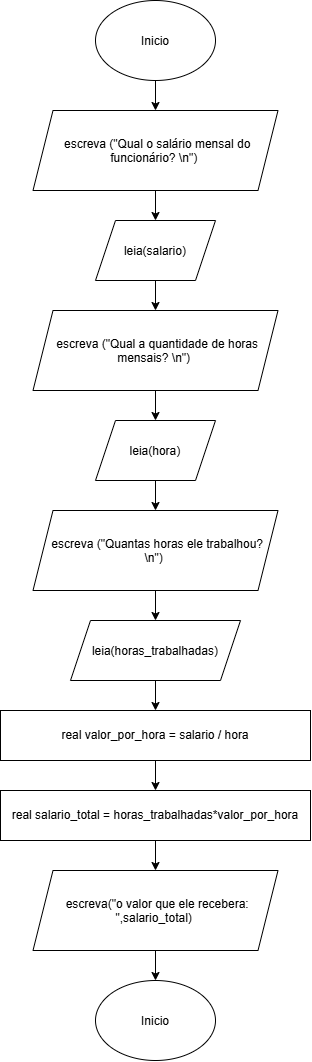

The diagram above was exported from draw.io. Its source (the exported page's mxGraphModel, read from the mxfile embedded in the PNG):
<mxGraphModel dx="691" dy="776" grid="1" gridSize="10" guides="1" tooltips="1" connect="1" arrows="1" fold="1" page="1" pageScale="1" pageWidth="827" pageHeight="1169" math="0" shadow="0">
  <root>
    <mxCell id="0" />
    <mxCell id="1" parent="0" />
    <mxCell id="7vBv6bgBN1crfiL6WyhV-3" edge="1" parent="1" source="7vBv6bgBN1crfiL6WyhV-1" style="edgeStyle=orthogonalEdgeStyle;rounded=0;orthogonalLoop=1;jettySize=auto;html=1;" target="7vBv6bgBN1crfiL6WyhV-2" value="">
      <mxGeometry relative="1" as="geometry" />
    </mxCell>
    <mxCell id="7vBv6bgBN1crfiL6WyhV-1" parent="1" style="ellipse;whiteSpace=wrap;html=1;shapeInside=1;" value="Inicio" vertex="1">
      <mxGeometry height="80" width="120" x="340" y="10" as="geometry" />
    </mxCell>
    <mxCell id="7vBv6bgBN1crfiL6WyhV-5" edge="1" parent="1" source="7vBv6bgBN1crfiL6WyhV-2" style="edgeStyle=orthogonalEdgeStyle;rounded=0;orthogonalLoop=1;jettySize=auto;html=1;" target="7vBv6bgBN1crfiL6WyhV-4" value="">
      <mxGeometry relative="1" as="geometry" />
    </mxCell>
    <mxCell id="7vBv6bgBN1crfiL6WyhV-2" parent="1" style="shape=parallelogram;perimeter=parallelogramPerimeter;whiteSpace=wrap;html=1;shapeInside=1;fixedSize=1;" value="escreva (&quot;Qual o salário mensal do funcionário? \n&quot;)" vertex="1">
      <mxGeometry height="80" width="245" x="277.5" y="120" as="geometry" />
    </mxCell>
    <mxCell id="7vBv6bgBN1crfiL6WyhV-7" edge="1" parent="1" source="7vBv6bgBN1crfiL6WyhV-4" style="edgeStyle=orthogonalEdgeStyle;rounded=0;orthogonalLoop=1;jettySize=auto;html=1;" target="7vBv6bgBN1crfiL6WyhV-6" value="">
      <mxGeometry relative="1" as="geometry" />
    </mxCell>
    <mxCell id="7vBv6bgBN1crfiL6WyhV-4" parent="1" style="shape=parallelogram;perimeter=parallelogramPerimeter;whiteSpace=wrap;html=1;shapeInside=1;fixedSize=1;" value="leia(salario)" vertex="1">
      <mxGeometry height="60" width="120" x="340" y="230" as="geometry" />
    </mxCell>
    <mxCell id="7vBv6bgBN1crfiL6WyhV-9" edge="1" parent="1" source="7vBv6bgBN1crfiL6WyhV-6" style="edgeStyle=orthogonalEdgeStyle;rounded=0;orthogonalLoop=1;jettySize=auto;html=1;" target="7vBv6bgBN1crfiL6WyhV-8" value="">
      <mxGeometry relative="1" as="geometry" />
    </mxCell>
    <mxCell id="7vBv6bgBN1crfiL6WyhV-6" parent="1" style="shape=parallelogram;perimeter=parallelogramPerimeter;whiteSpace=wrap;html=1;shapeInside=1;fixedSize=1;" value="escreva (&quot;Qual a quantidade de horas mensais? \n&quot;)&lt;div&gt;&lt;br&gt;&lt;/div&gt;" vertex="1">
      <mxGeometry height="80" width="245" x="277.5" y="320" as="geometry" />
    </mxCell>
    <mxCell id="7vBv6bgBN1crfiL6WyhV-16" edge="1" parent="1" source="7vBv6bgBN1crfiL6WyhV-8" style="edgeStyle=orthogonalEdgeStyle;rounded=0;orthogonalLoop=1;jettySize=auto;html=1;" target="7vBv6bgBN1crfiL6WyhV-12" value="">
      <mxGeometry relative="1" as="geometry" />
    </mxCell>
    <mxCell id="7vBv6bgBN1crfiL6WyhV-8" parent="1" style="shape=parallelogram;perimeter=parallelogramPerimeter;whiteSpace=wrap;html=1;shapeInside=1;fixedSize=1;" value="leia(hora)&lt;div&gt;&lt;br&gt;&lt;/div&gt;" vertex="1">
      <mxGeometry height="60" width="120" x="340" y="430" as="geometry" />
    </mxCell>
    <mxCell id="7vBv6bgBN1crfiL6WyhV-22" edge="1" parent="1" source="7vBv6bgBN1crfiL6WyhV-10" style="edgeStyle=orthogonalEdgeStyle;rounded=0;orthogonalLoop=1;jettySize=auto;html=1;" target="7vBv6bgBN1crfiL6WyhV-21" value="">
      <mxGeometry relative="1" as="geometry" />
    </mxCell>
    <mxCell id="7vBv6bgBN1crfiL6WyhV-10" parent="1" style="rounded=0;whiteSpace=wrap;html=1;" value="real valor_por_hora = salario / hora" vertex="1">
      <mxGeometry height="50" width="310" x="245" y="720" as="geometry" />
    </mxCell>
    <mxCell id="7vBv6bgBN1crfiL6WyhV-19" edge="1" parent="1" source="7vBv6bgBN1crfiL6WyhV-12" style="edgeStyle=orthogonalEdgeStyle;rounded=0;orthogonalLoop=1;jettySize=auto;html=1;" target="7vBv6bgBN1crfiL6WyhV-18" value="">
      <mxGeometry relative="1" as="geometry" />
    </mxCell>
    <mxCell id="7vBv6bgBN1crfiL6WyhV-12" parent="1" style="shape=parallelogram;perimeter=parallelogramPerimeter;whiteSpace=wrap;html=1;shapeInside=1;fixedSize=1;" value="&lt;div&gt;escreva (&quot;Quantas horas ele trabalhou?\n&quot;)&lt;/div&gt;&lt;div&gt;&lt;br&gt;&lt;/div&gt;" vertex="1">
      <mxGeometry height="80" width="245" x="277.5" y="520" as="geometry" />
    </mxCell>
    <mxCell id="7vBv6bgBN1crfiL6WyhV-20" edge="1" parent="1" source="7vBv6bgBN1crfiL6WyhV-18" style="edgeStyle=orthogonalEdgeStyle;rounded=0;orthogonalLoop=1;jettySize=auto;html=1;" target="7vBv6bgBN1crfiL6WyhV-10" value="">
      <mxGeometry relative="1" as="geometry" />
    </mxCell>
    <mxCell id="7vBv6bgBN1crfiL6WyhV-18" parent="1" style="shape=parallelogram;perimeter=parallelogramPerimeter;whiteSpace=wrap;html=1;shapeInside=1;fixedSize=1;" value="&lt;div&gt;leia(horas_trabalhadas)&lt;/div&gt;&lt;div&gt;&lt;br&gt;&lt;/div&gt;" vertex="1">
      <mxGeometry height="60" width="170" x="315" y="630" as="geometry" />
    </mxCell>
    <mxCell id="7vBv6bgBN1crfiL6WyhV-24" edge="1" parent="1" source="7vBv6bgBN1crfiL6WyhV-21" style="edgeStyle=orthogonalEdgeStyle;rounded=0;orthogonalLoop=1;jettySize=auto;html=1;" target="7vBv6bgBN1crfiL6WyhV-23" value="">
      <mxGeometry relative="1" as="geometry" />
    </mxCell>
    <mxCell id="7vBv6bgBN1crfiL6WyhV-21" parent="1" style="rounded=0;whiteSpace=wrap;html=1;" value="real salario_total = horas_trabalhadas*valor_por_hora" vertex="1">
      <mxGeometry height="50" width="310" x="245" y="800" as="geometry" />
    </mxCell>
    <mxCell id="7vBv6bgBN1crfiL6WyhV-26" edge="1" parent="1" source="7vBv6bgBN1crfiL6WyhV-23" style="edgeStyle=orthogonalEdgeStyle;rounded=0;orthogonalLoop=1;jettySize=auto;html=1;" target="7vBv6bgBN1crfiL6WyhV-25" value="">
      <mxGeometry relative="1" as="geometry" />
    </mxCell>
    <mxCell id="7vBv6bgBN1crfiL6WyhV-23" parent="1" style="shape=parallelogram;perimeter=parallelogramPerimeter;whiteSpace=wrap;html=1;shapeInside=1;fixedSize=1;" value="&lt;div&gt;escreva(&quot;o valor que ele recebera: &quot;,salario_total)&lt;/div&gt;" vertex="1">
      <mxGeometry height="80" width="245" x="277.5" y="880" as="geometry" />
    </mxCell>
    <mxCell id="7vBv6bgBN1crfiL6WyhV-25" parent="1" style="ellipse;whiteSpace=wrap;html=1;shapeInside=1;" value="Inicio" vertex="1">
      <mxGeometry height="80" width="120" x="340" y="990" as="geometry" />
    </mxCell>
  </root>
</mxGraphModel>